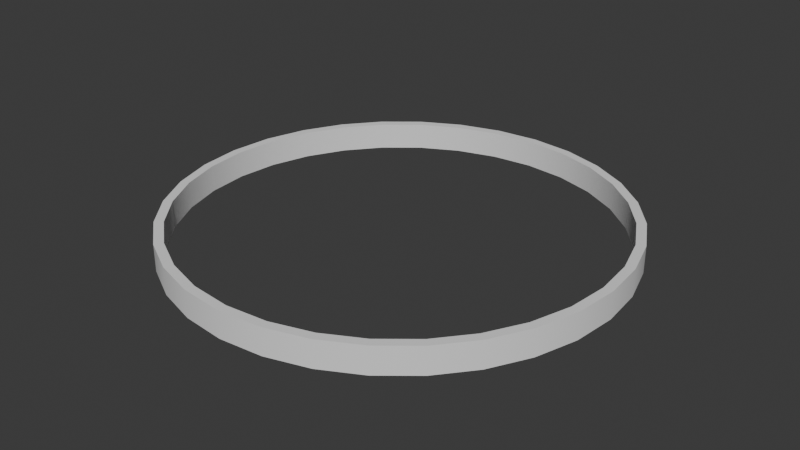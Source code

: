 # Source: gimbalRing.blend  (saved by Blender 4.0.36; exported with 4.5.12 LTS)
import bpy
from mathutils import Matrix  # noqa: F401  (used for matrix-valued properties, if any)

bpy.ops.wm.read_factory_settings(use_empty=True)
scene = bpy.context.scene
scene.name = 'Scene'

# ---- collections
col_collection = bpy.data.collections.new('Collection'); scene.collection.children.link(col_collection)

# ---- node groups
ng_auto_smooth = bpy.data.node_groups.new('Auto Smooth', 'GeometryNodeTree')
_s = ng_auto_smooth.interface.new_socket(name='Geometry', in_out='OUTPUT', socket_type='NodeSocketGeometry')
_s = ng_auto_smooth.interface.new_socket(name='Geometry', in_out='INPUT', socket_type='NodeSocketGeometry')
_s = ng_auto_smooth.interface.new_socket(name='Angle', in_out='INPUT', socket_type='NodeSocketFloat')
_s.subtype = 'ANGLE'
_s.min_value = 0.0
_s.max_value = 3.142
ng_auto_smooth.is_modifier = True
_N = ng_auto_smooth.nodes; _L = ng_auto_smooth.links
n0 = _N.new('NodeGroupOutput'); n0.name = 'Group Output'; n0.location = (480, -100)
n1 = _N.new('NodeGroupInput'); n1.name = 'Group Input'; n1.location = (-420, -300)
n2 = _N.new('NodeGroupInput'); n2.name = 'Group Input.001'; n2.location = (-60, -100)
n3 = _N.new('GeometryNodeSetShadeSmooth'); n3.name = 'Set Shade Smooth'; n3.location = (120, -100)
n3.domain = 'EDGE'
n4 = _N.new('GeometryNodeSetShadeSmooth'); n4.name = 'Set Shade Smooth.001'; n4.location = (300, -100)
n5 = _N.new('GeometryNodeInputMeshEdgeAngle'); n5.name = 'Edge Angle'; n5.location = (-420, -220)
n6 = _N.new('GeometryNodeInputEdgeSmooth'); n6.name = 'Is Edge Smooth'; n6.location = (-60, -160)
n7 = _N.new('GeometryNodeInputShadeSmooth'); n7.name = 'Is Face Smooth'; n7.location = (-240, -340)
n8 = _N.new('FunctionNodeBooleanMath'); n8.name = 'Boolean Math'; n8.location = (-60, -220)
n9 = _N.new('FunctionNodeCompare'); n9.name = 'Compare'; n9.location = (-240, -180)
n9.operation = 'LESS_EQUAL'
_L.new(n5.outputs[0], n9.inputs[0])
_L.new(n4.outputs[0], n0.inputs[0])
_L.new(n1.outputs[1], n9.inputs[1])
_L.new(n9.outputs[0], n8.inputs[0])
_L.new(n7.outputs[0], n8.inputs[1])
_L.new(n2.outputs[0], n3.inputs[0])
_L.new(n6.outputs[0], n3.inputs[1])
_L.new(n3.outputs[0], n4.inputs[0])
_L.new(n8.outputs[0], n3.inputs[2])
n0.is_active_output = True

# ---- world
world_world = bpy.data.worlds.new('World'); scene.world = world_world
world_world.use_nodes = True; world_world.node_tree.nodes.clear()
_N = world_world.node_tree.nodes; _L = world_world.node_tree.links
n0 = _N.new('ShaderNodeOutputWorld'); n0.name = 'World Output'; n0.location = (300, 300)
n1 = _N.new('ShaderNodeBackground'); n1.name = 'Background'; n1.location = (10, 300)
n1.inputs[0].default_value = (0.05088, 0.05088, 0.05088, 1.0)
_L.new(n1.outputs[0], n0.inputs[0])
n0.is_active_output = True
world_world.color = (0.05088, 0.05088, 0.05088)
world_world.use_sun_shadow = False
world_world.sun_shadow_jitter_overblur = 0.0

# ---- meshes
me_cylinder = bpy.data.meshes.new('Cylinder')
me_cylinder.from_pydata([(1.138e-10, 0.9587, -0.06006), (1.138e-10, 0.9587, 0.06006), (0.187, 0.9403, -0.06006), (0.187, 0.9403, 0.06006), (0.3669, 0.8858, -0.06006), (0.3669, 0.8858, 0.06006), (0.5326, 0.7972, -0.06006), (0.5326, 0.7972, 0.06006), (0.6779, 0.6779, -0.06006), (0.6779, 0.6779, 0.06006), (0.7972, 0.5326, -0.06006), (0.7972, 0.5326, 0.06006), (0.8858, 0.3669, -0.06006), (0.8858, 0.3669, 0.06006), (0.9403, 0.187, -0.06006), (0.9403, 0.187, 0.06006), (0.9587, -1.011e-10, -0.06006), (0.9587, -1.011e-10, 0.06006), (0.9403, -0.187, -0.06006), (0.9403, -0.187, 0.06006), (0.8858, -0.3669, -0.06006), (0.8858, -0.3669, 0.06006), (0.7972, -0.5326, -0.06006), (0.7972, -0.5326, 0.06006), (0.6779, -0.6779, -0.06006), (0.6779, -0.6779, 0.06006), (0.5326, -0.7972, -0.06006), (0.5326, -0.7972, 0.06006), (0.3669, -0.8858, -0.06006), (0.3669, -0.8858, 0.06006), (0.187, -0.9403, -0.06006), (0.187, -0.9403, 0.06006), (1.138e-10, -0.9587, -0.06006), (1.138e-10, -0.9587, 0.06006), (-0.187, -0.9403, -0.06006), (-0.187, -0.9403, 0.06006), (-0.3669, -0.8858, -0.06006), (-0.3669, -0.8858, 0.06006), (-0.5326, -0.7972, -0.06006), (-0.5326, -0.7972, 0.06006), (-0.6779, -0.6779, -0.06006), (-0.6779, -0.6779, 0.06006), (-0.7972, -0.5326, -0.06006), (-0.7972, -0.5326, 0.06006), (-0.8858, -0.3669, -0.06006), (-0.8858, -0.3669, 0.06006), (-0.9403, -0.187, -0.06006), (-0.9403, -0.187, 0.06006), (-0.9587, -1.011e-10, -0.06006), (-0.9587, -1.011e-10, 0.06006), (-0.9403, 0.187, -0.06006), (-0.9403, 0.187, 0.06006), (-0.8858, 0.3669, -0.06006), (-0.8858, 0.3669, 0.06006), (-0.7972, 0.5326, -0.06006), (-0.7972, 0.5326, 0.06006), (-0.6779, 0.6779, -0.06006), (-0.6779, 0.6779, 0.06006), (-0.5326, 0.7972, -0.06006), (-0.5326, 0.7972, 0.06006), (-0.3669, 0.8858, -0.06006), (-0.3669, 0.8858, 0.06006), (-0.187, 0.9403, -0.06006), (-0.187, 0.9403, 0.06006), (0.0, 1.0, -0.06006), (0.1951, 0.9808, -0.06006), (0.1951, 0.9808, 0.06006), (0.0, 1.0, 0.06006), (0.3827, 0.9239, -0.06006), (0.3827, 0.9239, 0.06006), (0.5556, 0.8315, -0.06006), (0.5556, 0.8315, 0.06006), (0.7071, 0.7071, -0.06006), (0.7071, 0.7071, 0.06006), (0.8315, 0.5556, -0.06006), (0.8315, 0.5556, 0.06006), (0.9239, 0.3827, -0.06006), (0.9239, 0.3827, 0.06006), (0.9808, 0.1951, -0.06006), (0.9808, 0.1951, 0.06006), (1.0, 0.0, -0.06006), (1.0, 0.0, 0.06006), (0.9808, -0.1951, -0.06006), (0.9808, -0.1951, 0.06006), (0.9239, -0.3827, -0.06006), (0.9239, -0.3827, 0.06006), (0.8315, -0.5556, -0.06006), (0.8315, -0.5556, 0.06006), (0.7071, -0.7071, -0.06006), (0.7071, -0.7071, 0.06006), (0.5556, -0.8315, -0.06006), (0.5556, -0.8315, 0.06006), (0.3827, -0.9239, -0.06006), (0.3827, -0.9239, 0.06006), (0.1951, -0.9808, -0.06006), (0.1951, -0.9808, 0.06006), (0.0, -1.0, -0.06006), (0.0, -1.0, 0.06006), (-0.1951, -0.9808, -0.06006), (-0.1951, -0.9808, 0.06006), (-0.3827, -0.9239, -0.06006), (-0.3827, -0.9239, 0.06006), (-0.5556, -0.8315, -0.06006), (-0.5556, -0.8315, 0.06006), (-0.7071, -0.7071, -0.06006), (-0.7071, -0.7071, 0.06006), (-0.8315, -0.5556, -0.06006), (-0.8315, -0.5556, 0.06006), (-0.9239, -0.3827, -0.06006), (-0.9239, -0.3827, 0.06006), (-0.9808, -0.1951, -0.06006), (-0.9808, -0.1951, 0.06006), (-1.0, 0.0, -0.06006), (-1.0, 0.0, 0.06006), (-0.9808, 0.1951, -0.06006), (-0.9808, 0.1951, 0.06006), (-0.9239, 0.3827, -0.06006), (-0.9239, 0.3827, 0.06006), (-0.8315, 0.5556, -0.06006), (-0.8315, 0.5556, 0.06006), (-0.7071, 0.7071, -0.06006), (-0.7071, 0.7071, 0.06006), (-0.5556, 0.8315, -0.06006), (-0.5556, 0.8315, 0.06006), (-0.3827, 0.9239, -0.06006), (-0.3827, 0.9239, 0.06006), (-0.1951, 0.9808, -0.06006), (-0.1951, 0.9808, 0.06006)], [], [(64, 67, 66, 65), (65, 66, 69, 68), (68, 69, 71, 70), (70, 71, 73, 72), (72, 73, 75, 74), (74, 75, 77, 76), (76, 77, 79, 78), (78, 79, 81, 80), (80, 81, 83, 82), (82, 83, 85, 84), (84, 85, 87, 86), (86, 87, 89, 88), (88, 89, 91, 90), (90, 91, 93, 92), (92, 93, 95, 94), (94, 95, 97, 96), (96, 97, 99, 98), (98, 99, 101, 100), (100, 101, 103, 102), (102, 103, 105, 104), (104, 105, 107, 106), (106, 107, 109, 108), (108, 109, 111, 110), (110, 111, 113, 112), (112, 113, 115, 114), (114, 115, 117, 116), (116, 117, 119, 118), (118, 119, 121, 120), (120, 121, 123, 122), (122, 123, 125, 124), (63, 61, 60, 62), (124, 125, 127, 126), (126, 127, 67, 64), (1, 63, 62, 0), (2, 0, 64, 65), (1, 3, 66, 67), (4, 2, 65, 68), (3, 5, 69, 66), (6, 4, 68, 70), (5, 7, 71, 69), (8, 6, 70, 72), (7, 9, 73, 71), (10, 8, 72, 74), (9, 11, 75, 73), (12, 10, 74, 76), (11, 13, 77, 75), (14, 12, 76, 78), (13, 15, 79, 77), (16, 14, 78, 80), (15, 17, 81, 79), (18, 16, 80, 82), (17, 19, 83, 81), (20, 18, 82, 84), (19, 21, 85, 83), (22, 20, 84, 86), (21, 23, 87, 85), (24, 22, 86, 88), (23, 25, 89, 87), (26, 24, 88, 90), (25, 27, 91, 89), (28, 26, 90, 92), (27, 29, 93, 91), (30, 28, 92, 94), (29, 31, 95, 93), (32, 30, 94, 96), (31, 33, 97, 95), (34, 32, 96, 98), (33, 35, 99, 97), (36, 34, 98, 100), (35, 37, 101, 99), (38, 36, 100, 102), (37, 39, 103, 101), (40, 38, 102, 104), (39, 41, 105, 103), (42, 40, 104, 106), (41, 43, 107, 105), (44, 42, 106, 108), (43, 45, 109, 107), (46, 44, 108, 110), (45, 47, 111, 109), (48, 46, 110, 112), (47, 49, 113, 111), (50, 48, 112, 114), (49, 51, 115, 113), (52, 50, 114, 116), (51, 53, 117, 115), (54, 52, 116, 118), (53, 55, 119, 117), (56, 54, 118, 120), (55, 57, 121, 119), (58, 56, 120, 122), (57, 59, 123, 121), (60, 58, 122, 124), (59, 61, 125, 123), (62, 60, 124, 126), (61, 63, 127, 125), (0, 62, 126, 64), (63, 1, 67, 127), (61, 59, 58, 60), (59, 57, 56, 58), (57, 55, 54, 56), (55, 53, 52, 54), (53, 51, 50, 52), (51, 49, 48, 50), (49, 47, 46, 48), (47, 45, 44, 46), (45, 43, 42, 44), (43, 41, 40, 42), (41, 39, 38, 40), (39, 37, 36, 38), (37, 35, 34, 36), (35, 33, 32, 34), (33, 31, 30, 32), (31, 29, 28, 30), (29, 27, 26, 28), (27, 25, 24, 26), (25, 23, 22, 24), (23, 21, 20, 22), (21, 19, 18, 20), (19, 17, 16, 18), (17, 15, 14, 16), (15, 13, 12, 14), (13, 11, 10, 12), (11, 9, 8, 10), (9, 7, 6, 8), (7, 5, 4, 6), (5, 3, 2, 4), (3, 1, 0, 2)])
me_cylinder.polygons.foreach_set('use_smooth', [True] * 128)
_uv = me_cylinder.uv_layers.new(name='UVMap')
_uv.uv.foreach_set('vector', [1.0, 0.5, 1.0, 1.0, 0.9688, 1.0, 0.9688, 0.5, 0.9688, 0.5, 0.9688, 1.0, 0.9375, 1.0, 0.9375, 0.5, 0.9375, 0.5, 0.9375, 1.0, 0.9062, 1.0, 0.9062, 0.5, 0.9062, 0.5, 0.9062, 1.0, 0.875, 1.0, 0.875, 0.5, 0.875, 0.5, 0.875, 1.0, 0.8438, 1.0, 0.8438, 0.5, 0.8438, 0.5, 0.8438, 1.0, 0.8125, 1.0, 0.8125, 0.5, 0.8125, 0.5, 0.8125, 1.0, 0.7812, 1.0, 0.7812, 0.5, 0.7812, 0.5, 0.7812, 1.0, 0.75, 1.0, 0.75, 0.5, 0.75, 0.5, 0.75, 1.0, 0.7188, 1.0, 0.7188, 0.5, 0.7188, 0.5, 0.7188, 1.0, 0.6875, 1.0, 0.6875, 0.5, 0.6875, 0.5, 0.6875, 1.0, 0.6562, 1.0, 0.6562, 0.5, 0.6562, 0.5, 0.6562, 1.0, 0.625, 1.0, 0.625, 0.5, 0.625, 0.5, 0.625, 1.0, 0.5938, 1.0, 0.5938, 0.5, 0.5938, 0.5, 0.5938, 1.0, 0.5625, 1.0, 0.5625, 0.5, 0.5625, 0.5, 0.5625, 1.0, 0.5312, 1.0, 0.5312, 0.5, 0.5312, 0.5, 0.5312, 1.0, 0.5, 1.0, 0.5, 0.5, 0.5, 0.5, 0.5, 1.0, 0.4688, 1.0, 0.4688, 0.5, 0.4688, 0.5, 0.4688, 1.0, 0.4375, 1.0, 0.4375, 0.5, 0.4375, 0.5, 0.4375, 1.0, 0.4062, 1.0, 0.4062, 0.5, 0.4062, 0.5, 0.4062, 1.0, 0.375, 1.0, 0.375, 0.5, 0.375, 0.5, 0.375, 1.0, 0.3438, 1.0, 0.3438, 0.5, 0.3438, 0.5, 0.3438, 1.0, 0.3125, 1.0, 0.3125, 0.5, 0.3125, 0.5, 0.3125, 1.0, 0.2812, 1.0, 0.2812, 0.5, 0.2812, 0.5, 0.2812, 1.0, 0.25, 1.0, 0.25, 0.5, 0.25, 0.5, 0.25, 1.0, 0.2188, 1.0, 0.2188, 0.5, 0.2188, 0.5, 0.2188, 1.0, 0.1875, 1.0, 0.1875, 0.5, 0.1875, 0.5, 0.1875, 1.0, 0.1562, 1.0, 0.1562, 0.5, 0.1562, 0.5, 0.1562, 1.0, 0.125, 1.0, 0.125, 0.5, 0.125, 0.5, 0.125, 1.0, 0.09375, 1.0, 0.09375, 0.5, 0.09375, 0.5, 0.09375, 1.0, 0.0625, 1.0, 0.0625, 0.5, 0.2057, 0.4727, 0.1631, 0.4597, 0.6631, 0.4597, 0.7057, 0.4727, 0.0625, 0.5, 0.0625, 1.0, 0.03125, 1.0, 0.03125, 0.5, 0.03125, 0.5, 0.03125, 1.0, 0.0, 1.0, 0.0, 0.5, 0.25, 0.477, 0.2057, 0.4727, 0.7057, 0.4727, 0.75, 0.477, 0.7943, 0.4727, 0.75, 0.477, 0.75, 0.49, 0.7968, 0.4854, 0.25, 0.477, 0.2943, 0.4727, 0.2968, 0.4854, 0.25, 0.49, 0.8369, 0.4597, 0.7943, 0.4727, 0.7968, 0.4854, 0.8418, 0.4717, 0.2943, 0.4727, 0.3369, 0.4597, 0.3418, 0.4717, 0.2968, 0.4854, 0.8761, 0.4388, 0.8369, 0.4597, 0.8418, 0.4717, 0.8833, 0.4496, 0.3369, 0.4597, 0.3761, 0.4388, 0.3833, 0.4496, 0.3418, 0.4717, 0.9105, 0.4105, 0.8761, 0.4388, 0.8833, 0.4496, 0.9197, 0.4197, 0.3761, 0.4388, 0.4105, 0.4105, 0.4197, 0.4197, 0.3833, 0.4496, 0.9388, 0.3761, 0.9105, 0.4105, 0.9197, 0.4197, 0.9496, 0.3833, 0.4105, 0.4105, 0.4388, 0.3761, 0.4496, 0.3833, 0.4197, 0.4197, 0.9597, 0.3369, 0.9388, 0.3761, 0.9496, 0.3833, 0.9717, 0.3418, 0.4388, 0.3761, 0.4597, 0.3369, 0.4717, 0.3418, 0.4496, 0.3833, 0.9727, 0.2943, 0.9597, 0.3369, 0.9717, 0.3418, 0.9854, 0.2968, 0.4597, 0.3369, 0.4727, 0.2943, 0.4854, 0.2968, 0.4717, 0.3418, 0.977, 0.25, 0.9727, 0.2943, 0.9854, 0.2968, 0.99, 0.25, 0.4727, 0.2943, 0.477, 0.25, 0.49, 0.25, 0.4854, 0.2968, 0.9727, 0.2057, 0.977, 0.25, 0.99, 0.25, 0.9854, 0.2032, 0.477, 0.25, 0.4727, 0.2057, 0.4854, 0.2032, 0.49, 0.25, 0.9597, 0.1631, 0.9727, 0.2057, 0.9854, 0.2032, 0.9717, 0.1582, 0.4727, 0.2057, 0.4597, 0.1631, 0.4717, 0.1582, 0.4854, 0.2032, 0.9388, 0.1239, 0.9597, 0.1631, 0.9717, 0.1582, 0.9496, 0.1167, 0.4597, 0.1631, 0.4388, 0.1239, 0.4496, 0.1167, 0.4717, 0.1582, 0.9105, 0.08947, 0.9388, 0.1239, 0.9496, 0.1167, 0.9197, 0.08029, 0.4388, 0.1239, 0.4105, 0.08947, 0.4197, 0.08029, 0.4496, 0.1167, 0.8761, 0.06124, 0.9105, 0.08947, 0.9197, 0.08029, 0.8833, 0.05045, 0.4105, 0.08947, 0.3761, 0.06124, 0.3833, 0.05045, 0.4197, 0.08029, 0.8369, 0.04026, 0.8761, 0.06124, 0.8833, 0.05045, 0.8418, 0.02827, 0.3761, 0.06124, 0.3369, 0.04026, 0.3418, 0.02827, 0.3833, 0.05045, 0.7943, 0.02734, 0.8369, 0.04026, 0.8418, 0.02827, 0.7968, 0.01461, 0.3369, 0.04026, 0.2943, 0.02734, 0.2968, 0.01461, 0.3418, 0.02827, 0.75, 0.02298, 0.7943, 0.02734, 0.7968, 0.01461, 0.75, 0.01, 0.2943, 0.02734, 0.25, 0.02298, 0.25, 0.01, 0.2968, 0.01461, 0.7057, 0.02734, 0.75, 0.02298, 0.75, 0.01, 0.7032, 0.01461, 0.25, 0.02298, 0.2057, 0.02734, 0.2032, 0.01461, 0.25, 0.01, 0.6631, 0.04026, 0.7057, 0.02734, 0.7032, 0.01461, 0.6582, 0.02827, 0.2057, 0.02734, 0.1631, 0.04026, 0.1582, 0.02827, 0.2032, 0.01461, 0.6239, 0.06124, 0.6631, 0.04026, 0.6582, 0.02827, 0.6167, 0.05045, 0.1631, 0.04026, 0.1239, 0.06124, 0.1167, 0.05045, 0.1582, 0.02827, 0.5895, 0.08947, 0.6239, 0.06124, 0.6167, 0.05045, 0.5803, 0.08029, 0.1239, 0.06124, 0.08947, 0.08947, 0.08029, 0.08029, 0.1167, 0.05045, 0.5612, 0.1239, 0.5895, 0.08947, 0.5803, 0.08029, 0.5504, 0.1167, 0.08947, 0.08947, 0.06124, 0.1239, 0.05045, 0.1167, 0.08029, 0.08029, 0.5403, 0.1631, 0.5612, 0.1239, 0.5504, 0.1167, 0.5283, 0.1582, 0.06124, 0.1239, 0.04026, 0.1631, 0.02827, 0.1582, 0.05045, 0.1167, 0.5273, 0.2057, 0.5403, 0.1631, 0.5283, 0.1582, 0.5146, 0.2032, 0.04026, 0.1631, 0.02734, 0.2057, 0.01461, 0.2032, 0.02827, 0.1582, 0.523, 0.25, 0.5273, 0.2057, 0.5146, 0.2032, 0.51, 0.25, 0.02734, 0.2057, 0.02298, 0.25, 0.01, 0.25, 0.01461, 0.2032, 0.5273, 0.2943, 0.523, 0.25, 0.51, 0.25, 0.5146, 0.2968, 0.02298, 0.25, 0.02734, 0.2943, 0.01461, 0.2968, 0.01, 0.25, 0.5403, 0.3369, 0.5273, 0.2943, 0.5146, 0.2968, 0.5283, 0.3418, 0.02734, 0.2943, 0.04026, 0.3369, 0.02827, 0.3418, 0.01461, 0.2968, 0.5612, 0.3761, 0.5403, 0.3369, 0.5283, 0.3418, 0.5504, 0.3833, 0.04026, 0.3369, 0.06124, 0.3761, 0.05045, 0.3833, 0.02827, 0.3418, 0.5895, 0.4105, 0.5612, 0.3761, 0.5504, 0.3833, 0.5803, 0.4197, 0.06124, 0.3761, 0.08947, 0.4105, 0.08029, 0.4197, 0.05045, 0.3833, 0.6239, 0.4388, 0.5895, 0.4105, 0.5803, 0.4197, 0.6167, 0.4496, 0.08947, 0.4105, 0.1239, 0.4388, 0.1167, 0.4496, 0.08029, 0.4197, 0.6631, 0.4597, 0.6239, 0.4388, 0.6167, 0.4496, 0.6582, 0.4717, 0.1239, 0.4388, 0.1631, 0.4597, 0.1582, 0.4717, 0.1167, 0.4496, 0.7057, 0.4727, 0.6631, 0.4597, 0.6582, 0.4717, 0.7032, 0.4854, 0.1631, 0.4597, 0.2057, 0.4727, 0.2032, 0.4854, 0.1582, 0.4717, 0.75, 0.477, 0.7057, 0.4727, 0.7032, 0.4854, 0.75, 0.49, 0.2057, 0.4727, 0.25, 0.477, 0.25, 0.49, 0.2032, 0.4854, 0.1631, 0.4597, 0.1239, 0.4388, 0.6239, 0.4388, 0.6631, 0.4597, 0.1239, 0.4388, 0.08947, 0.4105, 0.5895, 0.4105, 0.6239, 0.4388, 0.08947, 0.4105, 0.06124, 0.3761, 0.5612, 0.3761, 0.5895, 0.4105, 0.06124, 0.3761, 0.04026, 0.3369, 0.5403, 0.3369, 0.5612, 0.3761, 0.04026, 0.3369, 0.02734, 0.2943, 0.5273, 0.2943, 0.5403, 0.3369, 0.02734, 0.2943, 0.02298, 0.25, 0.523, 0.25, 0.5273, 0.2943, 0.02298, 0.25, 0.02734, 0.2057, 0.5273, 0.2057, 0.523, 0.25, 0.02734, 0.2057, 0.04026, 0.1631, 0.5403, 0.1631, 0.5273, 0.2057, 0.04026, 0.1631, 0.06124, 0.1239, 0.5612, 0.1239, 0.5403, 0.1631, 0.06124, 0.1239, 0.08947, 0.08947, 0.5895, 0.08947, 0.5612, 0.1239, 0.08947, 0.08947, 0.1239, 0.06124, 0.6239, 0.06124, 0.5895, 0.08947, 0.1239, 0.06124, 0.1631, 0.04026, 0.6631, 0.04026, 0.6239, 0.06124, 0.1631, 0.04026, 0.2057, 0.02734, 0.7057, 0.02734, 0.6631, 0.04026, 0.2057, 0.02734, 0.25, 0.02298, 0.75, 0.02298, 0.7057, 0.02734, 0.25, 0.02298, 0.2943, 0.02734, 0.7943, 0.02734, 0.75, 0.02298, 0.2943, 0.02734, 0.3369, 0.04026, 0.8369, 0.04026, 0.7943, 0.02734, 0.3369, 0.04026, 0.3761, 0.06124, 0.8761, 0.06124, 0.8369, 0.04026, 0.3761, 0.06124, 0.4105, 0.08947, 0.9105, 0.08947, 0.8761, 0.06124, 0.4105, 0.08947, 0.4388, 0.1239, 0.9388, 0.1239, 0.9105, 0.08947, 0.4388, 0.1239, 0.4597, 0.1631, 0.9597, 0.1631, 0.9388, 0.1239, 0.4597, 0.1631, 0.4727, 0.2057, 0.9727, 0.2057, 0.9597, 0.1631, 0.4727, 0.2057, 0.477, 0.25, 0.977, 0.25, 0.9727, 0.2057, 0.477, 0.25, 0.4727, 0.2943, 0.9727, 0.2943, 0.977, 0.25, 0.4727, 0.2943, 0.4597, 0.3369, 0.9597, 0.3369, 0.9727, 0.2943, 0.4597, 0.3369, 0.4388, 0.3761, 0.9388, 0.3761, 0.9597, 0.3369, 0.4388, 0.3761, 0.4105, 0.4105, 0.9105, 0.4105, 0.9388, 0.3761, 0.4105, 0.4105, 0.3761, 0.4388, 0.8761, 0.4388, 0.9105, 0.4105, 0.3761, 0.4388, 0.3369, 0.4597, 0.8369, 0.4597, 0.8761, 0.4388, 0.3369, 0.4597, 0.2943, 0.4727, 0.7943, 0.4727, 0.8369, 0.4597, 0.2943, 0.4727, 0.25, 0.477, 0.75, 0.477, 0.7943, 0.4727])
me_cylinder.update()

# ---- objects
ob_cylinder = bpy.data.objects.new('Cylinder', me_cylinder)

# ---- transforms, parenting, visibility, modifiers, constraints
ob_cylinder.location = (0.0, 0.0, 0.0)
_m = ob_cylinder.modifiers.new('Auto Smooth', 'NODES')
_m.node_group = ng_auto_smooth
_gi = [s.identifier for s in ng_auto_smooth.interface.items_tree if s.item_type == 'SOCKET' and s.in_out == 'INPUT']
_m[_gi[1]] = 0.5236  # Angle

# ---- collection membership
col_collection.objects.link(ob_cylinder)

# ---- scene / render settings (as saved in the file)
scene.frame_start = 1; scene.frame_end = 250; scene.frame_set(1)
scene.render.engine = 'BLENDER_EEVEE_NEXT'
scene.cycles.sampling_pattern = 'TABULATED_SOBOL'
bpy.context.view_layer.update()

# ---- added for rendering (the .blend has no active camera and no usable light): camera, sun
cam_auto = bpy.data.cameras.new('AutoCamera')
cam_auto.lens = 50.0
cam_auto.sensor_width = 36.0
cam_auto.clip_end = 1000.0
ob_auto_camera = bpy.data.objects.new('AutoCamera', cam_auto)
scene.collection.objects.link(ob_auto_camera)
ob_auto_camera.location = (2.61929, -3.14315, 2.09543)
ob_auto_camera.rotation_euler = (1.09748, -7.21219e-08, 0.694738)
scene.camera = ob_auto_camera
light_auto_sun = bpy.data.lights.new('AutoSun', 'SUN')
light_auto_sun.energy = 3.0
light_auto_sun.angle = 0.0523599
ob_auto_sun = bpy.data.objects.new('AutoSun', light_auto_sun)
scene.collection.objects.link(ob_auto_sun)
ob_auto_sun.rotation_euler = (0.872665, 0.174533, 0.523599)
bpy.context.view_layer.update()
